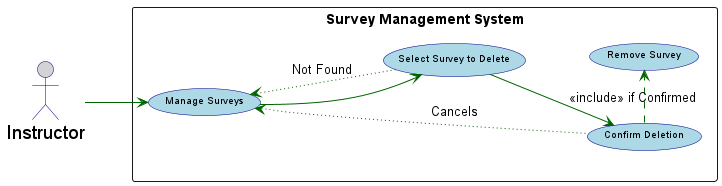

The diagram above was rendered by PlantUML. Its source (embedded in the PNG):
@startuml
left to right direction

skinparam usecase {
    BackgroundColor lightblue
    BorderColor darkblue
    ArrowColor darkgreen
    FontName Arial
    FontSize 10
    StereotypeFontColor darkblue
}
skinparam actor{
    BorderColor darkblue
    BackgroundColor lightgray
    FontName Arial
    FontSize 19
}

actor Instructor as "Instructor"

rectangle "Survey Management System" {
  usecase (Manage Surveys) as UC_ManageSurveys
  usecase (Select Survey to Delete) as UC_SelectSurvey
  usecase (Confirm Deletion) as UC_ConfirmDelete
  usecase (Remove Survey) as UC_RemoveSurvey
}

Instructor --> UC_ManageSurveys
UC_ManageSurveys --> UC_SelectSurvey
UC_SelectSurvey --> UC_ConfirmDelete
UC_ConfirmDelete .> UC_RemoveSurvey : <<include>> if Confirmed

UC_ConfirmDelete -[dotted]left-> UC_ManageSurveys : Cancels
UC_SelectSurvey -[dotted]up-> UC_ManageSurveys : Not Found

@enduml